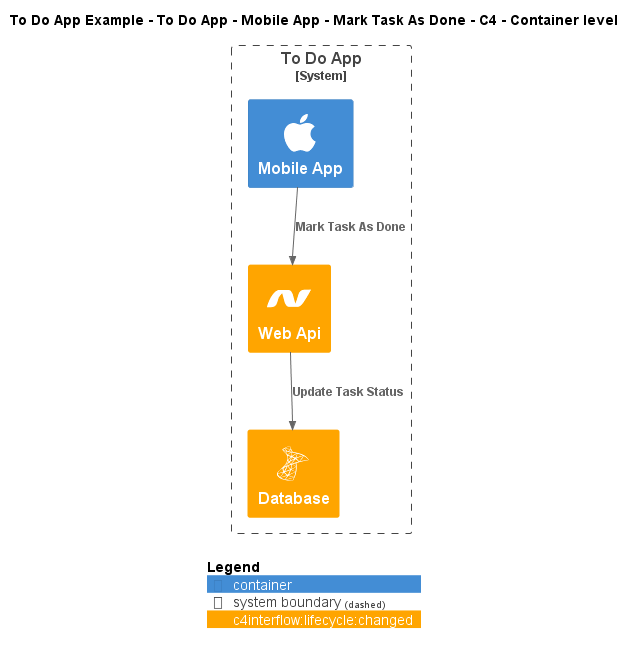

The diagram above was rendered by PlantUML. Its source (embedded in the PNG):
@startuml
!include ..\..\..\..\..\..\..\.c4s\C4_Container.puml

!define ICONS https://raw.githubusercontent.com/tupadr3/plantuml-icon-font-sprites/refs/heads/main/icons

!include ICONS/font-awesome-5/apple.puml
!include ICONS/devicons/dotnet.puml
!include ICONS/devicons/msql_server.puml

AddElementTag("c4interflow:lifecycle:new", $bgColor=green, $fontColor=#ffffff, $borderColor=green, $shadowing="False")
AddElementTag("c4interflow:lifecycle:changed", $bgColor=orange, $fontColor=#ffffff, $borderColor=orange, $shadowing="False")
AddElementTag("c4interflow:lifecycle:removed", $bgColor=red, $fontColor=#ffffff, $borderColor=red, $shadowing="False")

AddRelTag("c4interflow:lifecycle:new", $textColor=green, $lineColor=green)
AddRelTag("c4interflow:lifecycle:changed", $textColor=orange, $lineColor=orange)
AddRelTag("c4interflow:lifecycle:removed", $textColor=red, $lineColor=red)

SHOW_PERSON_PORTRAIT()
LAYOUT_TOP_DOWN()

skinparam linetype polyline

title To Do App Example - To Do App - Mobile App - Mark Task As Done - C4 - Container level


System_Boundary(ToDoAppExample.SoftwareSystems.ToDoApp, "To Do App") {
    Container(ToDoAppExample.SoftwareSystems.ToDoApp.Containers.MobileApp, "Mobile App", "", "", "apple")
    Container(ToDoAppExample.SoftwareSystems.ToDoApp.Containers.WebApi, "Web Api", "", "", "dotnet", $tags="c4interflow:lifecycle:changed")
    Container(ToDoAppExample.SoftwareSystems.ToDoApp.Containers.Database, "Database", "", "", "msql_server", $tags="c4interflow:lifecycle:changed")
}

Rel(ToDoAppExample.SoftwareSystems.ToDoApp.Containers.MobileApp, ToDoAppExample.SoftwareSystems.ToDoApp.Containers.WebApi, "Mark Task As Done")
Rel(ToDoAppExample.SoftwareSystems.ToDoApp.Containers.WebApi, ToDoAppExample.SoftwareSystems.ToDoApp.Containers.Database, "Update Task Status")


SHOW_LEGEND()
@enduml